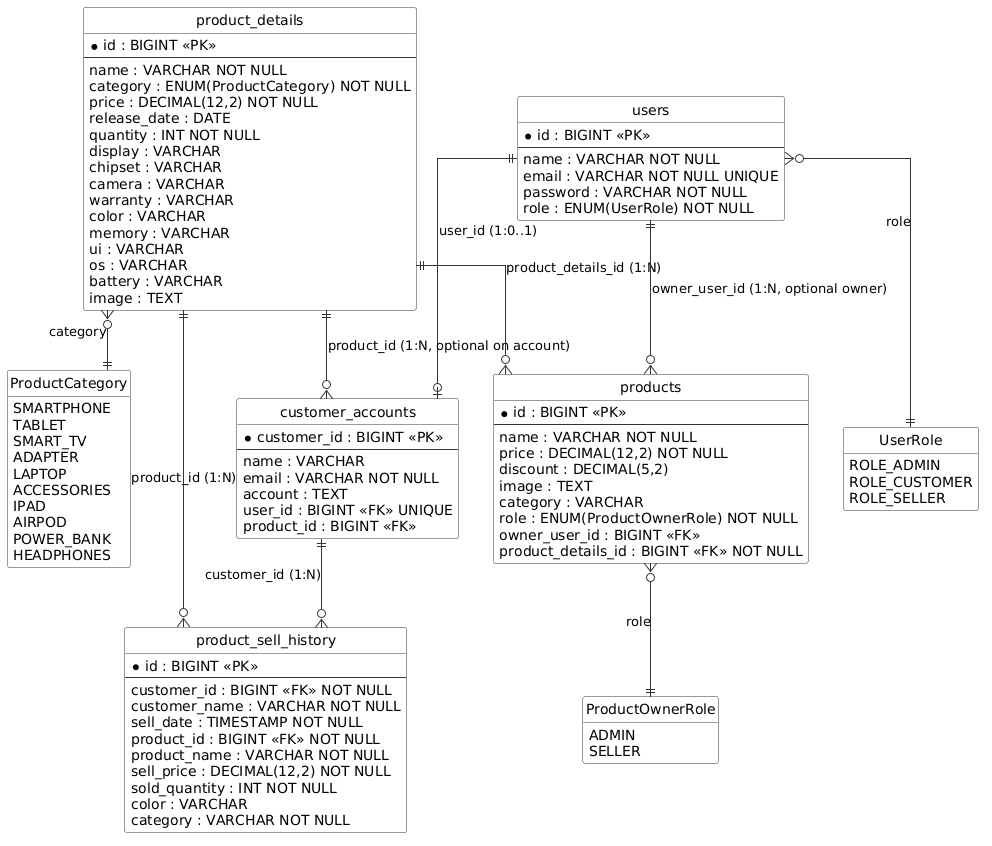

The diagram above was rendered by PlantUML. Its source (embedded in the PNG):
@startuml
hide circle
hide methods
skinparam linetype ortho
skinparam class {
  BackgroundColor White
  ArrowColor #333333
  BorderColor #333333
}

entity "users" as users {
  *id : BIGINT <<PK>>
  --
  name : VARCHAR NOT NULL
  email : VARCHAR NOT NULL UNIQUE
  password : VARCHAR NOT NULL
  role : ENUM(UserRole) NOT NULL
}

entity "customer_accounts" as customer_accounts {
  *customer_id : BIGINT <<PK>>
  --
  name : VARCHAR
  email : VARCHAR NOT NULL
  account : TEXT
  user_id : BIGINT <<FK>> UNIQUE
  product_id : BIGINT <<FK>>
}

entity "product_details" as product_details {
  *id : BIGINT <<PK>>
  --
  name : VARCHAR NOT NULL
  category : ENUM(ProductCategory) NOT NULL
  price : DECIMAL(12,2) NOT NULL
  release_date : DATE
  quantity : INT NOT NULL
  display : VARCHAR
  chipset : VARCHAR
  camera : VARCHAR
  warranty : VARCHAR
  color : VARCHAR
  memory : VARCHAR
  ui : VARCHAR
  os : VARCHAR
  battery : VARCHAR
  image : TEXT
}

entity "products" as products {
  *id : BIGINT <<PK>>
  --
  name : VARCHAR NOT NULL
  price : DECIMAL(12,2) NOT NULL
  discount : DECIMAL(5,2)
  image : TEXT
  category : VARCHAR
  role : ENUM(ProductOwnerRole) NOT NULL
  owner_user_id : BIGINT <<FK>>
  product_details_id : BIGINT <<FK>> NOT NULL
}

entity "product_sell_history" as product_sell_history {
  *id : BIGINT <<PK>>
  --
  customer_id : BIGINT <<FK>> NOT NULL
  customer_name : VARCHAR NOT NULL
  sell_date : TIMESTAMP NOT NULL
  product_id : BIGINT <<FK>> NOT NULL
  product_name : VARCHAR NOT NULL
  sell_price : DECIMAL(12,2) NOT NULL
  sold_quantity : INT NOT NULL
  color : VARCHAR
  category : VARCHAR NOT NULL
}

entity "UserRole" as enum_user_role {
  ROLE_ADMIN
  ROLE_CUSTOMER
  ROLE_SELLER
}

entity "ProductCategory" as enum_product_category {
  SMARTPHONE
  TABLET
  SMART_TV
  ADAPTER
  LAPTOP
  ACCESSORIES
  IPAD
  AIRPOD
  POWER_BANK
  HEADPHONES
}

entity "ProductOwnerRole" as enum_product_owner_role {
  ADMIN
  SELLER
}

users ||--o| customer_accounts : "user_id (1:0..1)"
product_details ||--o{ customer_accounts : "product_id (1:N, optional on account)"

product_details ||--o{ products : "product_details_id (1:N)"
users ||--o{ products : "owner_user_id (1:N, optional owner)"

customer_accounts ||--o{ product_sell_history : "customer_id (1:N)"
product_details ||--o{ product_sell_history : "product_id (1:N)"

users }o--|| enum_user_role : "role"
product_details }o--|| enum_product_category : "category"
products }o--|| enum_product_owner_role : "role"
@enduml